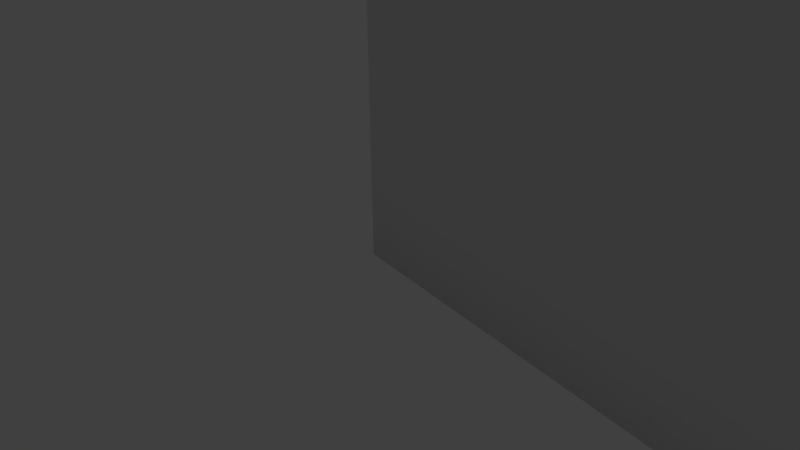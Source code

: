 # Source: Track-2.blend  (saved by Blender 2.72.0; exported with 4.5.12 LTS)
import bpy
from mathutils import Matrix  # noqa: F401  (used for matrix-valued properties, if any)

bpy.ops.wm.read_factory_settings(use_empty=True)
scene = bpy.context.scene
scene.name = 'Scene'

# ---- collections
col_collection_1 = bpy.data.collections.new('Collection 1'); scene.collection.children.link(col_collection_1)

# ---- world
world_world = bpy.data.worlds.new('World'); scene.world = world_world
world_world.color = (0.05088, 0.05088, 0.05088)
world_world.use_sun_shadow = False
world_world.sun_shadow_jitter_overblur = 0.0
world_world.cycles.sampling_method = 'MANUAL'
world_world.cycles.sample_map_resolution = 256

# ---- cameras
cam_camera = bpy.data.cameras.new('Camera')
cam_camera.clip_end = 100.0
cam_camera.lens = 35.0
cam_camera.sensor_width = 32.0
cam_camera.sensor_height = 18.0
cam_camera.ortho_scale = 7.314
cam_camera.dof.focus_distance = 0.0
cam_camera.dof.aperture_fstop = 128.0

# ---- lights
light_lamp = bpy.data.lights.new('Lamp', 'POINT')
light_lamp.transmission_factor = 0.0
light_lamp.cutoff_distance = 30.0
light_lamp.energy = 100.0
light_lamp.shadow_buffer_clip_start = 1.001
light_lamp.shadow_soft_size = 0.1
light_lamp.shadow_maximum_resolution = 0.006
light_lamp.use_absolute_resolution = True
light_lamp.cycles.use_multiple_importance_sampling = False

# ---- curves / text
cu_beziercurve_001 = bpy.data.curves.new('BezierCurve.001', 'CURVE')
cu_beziercurve_001.dimensions = '2D'
_sp = cu_beziercurve_001.splines.new('BEZIER'); _sp.bezier_points.add(3)
_sp.bezier_points.foreach_set('co', [-5.0, 7.0, 0.0, -5.0, 0.0, 0.0, 0.0, 0.0, 0.0, 0.0, 7.0, 0.0])
_sp.bezier_points.foreach_set('handle_left', [-5.0, 8.0, 0.0, -5.0, 2.333, 0.0, -1.667, 0.0, 0.0, 0.0, 6.0, 0.0])
_sp.bezier_points.foreach_set('handle_right', [-5.0, 6.0, 0.0, -3.333, 0.0, 0.0, 0.0, 2.333, 0.0, 0.0, 8.0, 0.0])
for _p, _l, _r in zip(_sp.bezier_points, ['ALIGNED', 'VECTOR', 'VECTOR', 'ALIGNED'], ['ALIGNED', 'VECTOR', 'VECTOR', 'ALIGNED']): _p.handle_left_type = _l; _p.handle_right_type = _r
_sp.order_u = 0
_sp.order_v = 0
_sp.resolution_u = 6
cu_beziercurve_001.use_path = True
cu_beziercurve_001.use_path_clamp = True
cu_beziercurve_001.bevel_resolution = 0
cu_beziercurve_001.fill_mode = 'BOTH'
cu_beziercurve = bpy.data.curves.new('BezierCurve', 'CURVE')
cu_beziercurve.dimensions = '3D'
_sp = cu_beziercurve.splines.new('BEZIER'); _sp.bezier_points.add(26)
_sp.bezier_points.foreach_set('co', [0.0, 0.0, 0.0, 200.0, 0.0, -60.0, 291.0, -19.0, -70.0, 387.0, -1.0, -80.0, 495.0, -19.0, -95.0, 520.0, 29.0, -105.0, 494.0, 59.0, -110.0, 488.0, 98.0, -115.0, 504.0, 150.0, -130.0, 479.0, 192.0, -135.0, 424.0, 210.0, -145.0, 441.0, 255.0, -150.0, 499.0, 234.0, -160.0, 533.0, 256.0, -165.0, 557.0, 349.0, -180.0, 509.0, 367.0, -185.0, 541.0, 329.0, -192.0, 575.0, 318.0, -200.0, 615.0, 311.0, -210.0, 655.0, 308.0, -220.0, 689.0, 293.0, -230.0, 738.0, 305.0, -235.0, 778.0, 354.0, -245.0, 832.0, 391.0, -250.0, 883.0, 409.0, -260.0, 858.0, 470.0, -270.0, 612.0, 451.0, -290.0])
_sp.bezier_points.foreach_set('handle_left', [-14.0, 0.0, 0.0, 165.2, 0.0, -56.03, 256.2, -19.0, -66.03, 352.7, 4.877, -76.08, 461.3, -10.34, -91.15, 538.0, 6.53, -97.97, 504.0, 46.91, -108.9, 482.3, 79.67, -112.5, 498.4, 131.8, -126.7, 497.1, 185.5, -132.8, 442.3, 203.9, -143.3, 410.5, 266.0, -146.6, 482.3, 239.6, -157.6, 528.4, 237.0, -165.0, 552.7, 330.0, -178.4, 518.3, 397.4, -183.2, 512.4, 337.5, -187.5, 562.6, 322.1, -196.9, 598.4, 310.6, -206.6, 641.4, 313.5, -217.0, 675.3, 298.5, -227.7, 725.6, 289.4, -232.8, 765.6, 338.4, -242.8, 806.7, 382.2, -246.8, 857.9, 399.3, -258.6, 900.3, 472.0, -267.1, 654.4, 453.0, -290.0])
_sp.bezier_points.foreach_set('handle_right', [20.0, 0.0, 0.0, 235.0, 0.0, -64.0, 326.0, -19.0, -74.0, 422.0, -7.0, -84.0, 530.0, -28.0, -99.0, 509.8, 41.79, -109.0, 485.2, 69.59, -111.0, 494.7, 119.7, -118.0, 510.7, 171.7, -134.0, 454.7, 200.7, -138.0, 391.7, 220.7, -148.0, 467.9, 245.3, -153.0, 519.8, 227.0, -163.0, 538.8, 279.6, -165.0, 564.8, 383.6, -183.0, 503.4, 348.7, -186.1, 559.9, 323.4, -195.0, 591.0, 312.7, -204.0, 634.7, 311.5, -214.0, 673.3, 300.6, -224.0, 707.3, 285.6, -233.0, 754.8, 326.1, -238.0, 794.8, 375.1, -248.0, 855.5, 399.2, -253.0, 919.5, 423.2, -262.0, 828.4, 468.6, -272.0, 582.4, 449.6, -290.0])
for _p, _l, _r in zip(_sp.bezier_points, ['ALIGNED', 'ALIGNED', 'ALIGNED', 'ALIGNED', 'ALIGNED', 'ALIGNED', 'ALIGNED', 'ALIGNED', 'ALIGNED', 'ALIGNED', 'ALIGNED', 'ALIGNED', 'ALIGNED', 'ALIGNED', 'ALIGNED', 'ALIGNED', 'ALIGNED', 'ALIGNED', 'ALIGNED', 'ALIGNED', 'ALIGNED', 'ALIGNED', 'ALIGNED', 'ALIGNED', 'ALIGNED', 'ALIGNED', 'ALIGNED'], ['ALIGNED', 'ALIGNED', 'ALIGNED', 'ALIGNED', 'ALIGNED', 'ALIGNED', 'ALIGNED', 'ALIGNED', 'ALIGNED', 'ALIGNED', 'ALIGNED', 'ALIGNED', 'ALIGNED', 'ALIGNED', 'ALIGNED', 'ALIGNED', 'ALIGNED', 'ALIGNED', 'ALIGNED', 'ALIGNED', 'ALIGNED', 'ALIGNED', 'ALIGNED', 'ALIGNED', 'ALIGNED', 'ALIGNED', 'ALIGNED']): _p.handle_left_type = _l; _p.handle_right_type = _r
_sp.tilt_interpolation = 'EASE'
_sp.radius_interpolation = 'EASE'
_sp.order_u = 0
_sp.order_v = 0
cu_beziercurve.use_path = True
cu_beziercurve.use_path_clamp = True
cu_beziercurve.bevel_mode = 'OBJECT'
cu_beziercurve.bevel_resolution = 0
cu_beziercurve.fill_mode = 'HALF'
cu_beziercurve.twist_mode = 'Z_UP'

# ---- objects
ob_beziercurve_001 = bpy.data.objects.new('BezierCurve.001', cu_beziercurve_001)
ob_beziercurve = bpy.data.objects.new('BezierCurve', cu_beziercurve)
ob_lamp = bpy.data.objects.new('Lamp', light_lamp)
ob_camera = bpy.data.objects.new('Camera', cam_camera)

# ---- transforms, parenting, visibility, modifiers, constraints
ob_beziercurve_001.location = (-3.0, 5.0, 0.0)
ob_beziercurve_001.lineart.crease_threshold = 0.0
ob_beziercurve.location = (0.0, 0.0, 0.0)
ob_beziercurve.lineart.crease_threshold = 0.0
ob_lamp.location = (4.076, 1.005, 5.904)
ob_lamp.rotation_euler = (0.6503, 0.05522, 1.866)
ob_lamp.lock_rotations_4d = False
ob_lamp.empty_display_type = 'ARROWS'
ob_lamp.color = (0.0, 0.0, 0.0, 0.0)
ob_lamp.lineart.crease_threshold = 0.0
ob_camera.location = (7.481, -6.508, 5.344)
ob_camera.rotation_euler = (1.109, 0.01082, 0.8149)
ob_camera.lock_rotations_4d = False
ob_camera.empty_display_type = 'ARROWS'
ob_camera.color = (0.0, 0.0, 0.0, 0.0)
ob_camera.display_type = 'WIRE'
ob_camera.lineart.crease_threshold = 0.0
cu_beziercurve.bevel_object = ob_beziercurve_001

# ---- collection membership
col_collection_1.objects.link(ob_beziercurve_001)
col_collection_1.objects.link(ob_beziercurve)
col_collection_1.objects.link(ob_lamp)
col_collection_1.objects.link(ob_camera)

# ---- scene / render settings (as saved in the file)
scene.camera = ob_camera
scene.frame_start = 1; scene.frame_end = 250; scene.frame_set(1)
scene.render.engine = 'BLENDER_EEVEE_NEXT'
scene.render.resolution_percentage = 50
scene.render.dither_intensity = 0.0
scene.cycles.use_denoising = False
scene.cycles.samples = 10
scene.cycles.sampling_pattern = 'TABULATED_SOBOL'
scene.cycles.light_sampling_threshold = 0.0
scene.cycles.use_adaptive_sampling = False
scene.cycles.use_light_tree = False
scene.cycles.blur_glossy = 0.0
scene.cycles.pixel_filter_type = 'GAUSSIAN'
scene.cycles.sample_clamp_indirect = 0.0
scene.view_settings.view_transform = 'Standard'
bpy.context.view_layer.update()
